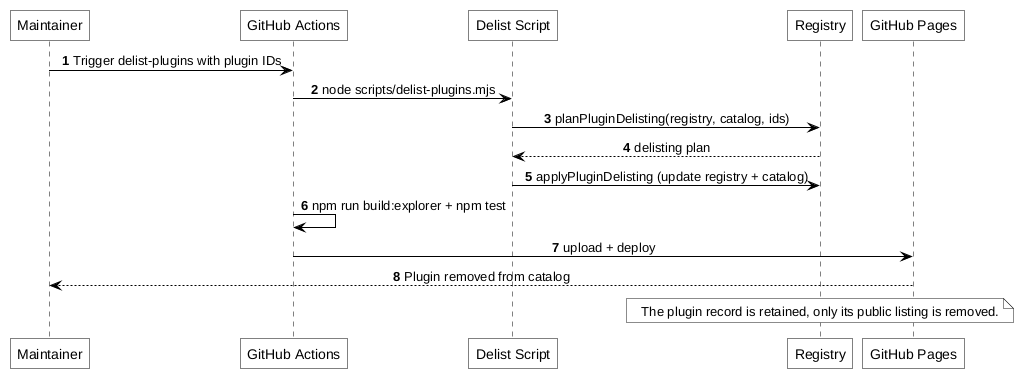

The diagram above was rendered by PlantUML. Its source (embedded in the PNG):
@startuml
autonumber
skinparam monochrome true
skinparam backgroundColor white
skinparam shadowing false
skinparam defaultTextAlignment center
skinparam roundCorner 0
skinparam ArrowColor black
skinparam defaultFontColor black
skinparam sequence {
    ArrowColor black
    LifeLineBorderColor black
    ParticipantBorderColor black
    ParticipantBackgroundColor white
    ParticipantFontColor black
}

participant "Maintainer" as U
participant "GitHub Actions" as H
participant "Delist Script" as S
participant "Registry" as R
participant "GitHub Pages" as P

U -> H: Trigger delist-plugins with plugin IDs
H -> S: node scripts/delist-plugins.mjs
S -> R: planPluginDelisting(registry, catalog, ids)
R --> S: delisting plan
S -> R: applyPluginDelisting (update registry + catalog)
H -> H: npm run build:explorer + npm test
H -> P: upload + deploy
P --> U: Plugin removed from catalog
note over R: The plugin record is retained, only its public listing is removed.
@enduml